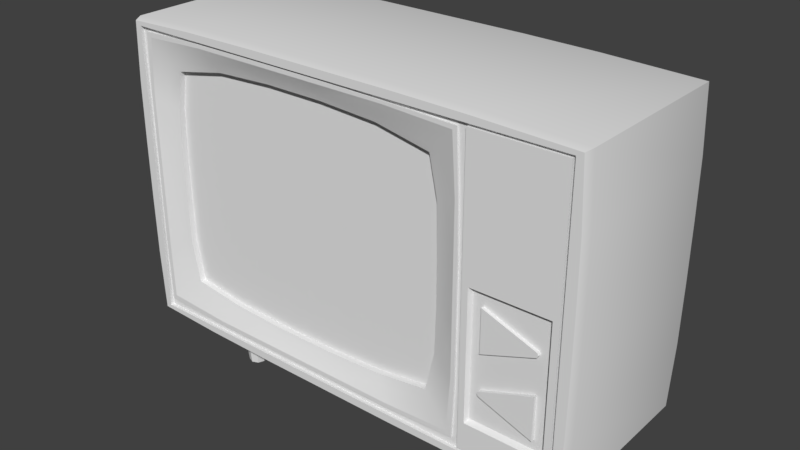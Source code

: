 # Source: tv-hologram.blend  (saved by Blender 2.79.0; exported with 4.5.12 LTS)
import bpy
from mathutils import Matrix  # noqa: F401  (used for matrix-valued properties, if any)

bpy.ops.wm.read_factory_settings(use_empty=True)
scene = bpy.context.scene
scene.name = 'Scene'

# ---- collections
col_collection_1 = bpy.data.collections.new('Collection 1'); scene.collection.children.link(col_collection_1)

# ---- materials (node trees are filled in below, after node groups)
mat_tv_material = bpy.data.materials.new('tv-material')
mat_tv_material.alpha_threshold = 0.0
mat_tv_material.use_transparent_shadow = False
mat_tv_material.roughness = 0.5

# ---- material node trees

# ---- world
world_world = bpy.data.worlds.new('World'); scene.world = world_world
world_world.color = (0.05088, 0.05088, 0.05088)
world_world.use_sun_shadow = False
world_world.sun_shadow_jitter_overblur = 0.0
world_world.cycles.sampling_method = 'MANUAL'

# ---- meshes
me_plane_004 = bpy.data.meshes.new('Plane.004')
me_plane_004.from_pydata([(2.313, -0.5968, 1.405), (3.103, -0.3128, 1.405), (2.313, 0.04347, 1.405), (3.103, -0.2406, 1.405), (2.313, -0.2767, 1.405), (3.121, -0.2767, 1.405), (2.313, -0.5968, 1.35), (3.103, -0.3128, 1.35), (2.313, 0.04347, 1.35), (3.103, -0.2406, 1.35), (2.313, -0.2767, 1.35), (3.121, -0.2767, 1.35), (0.5989, -1.693, 1.187), (1.4, -1.584, 1.187), (1.541, 1.132, 1.187), (1.419, 1.71, 1.187), (-3.022, -0.2623, 1.187), (-3.011, -0.9595, 1.187), (-1.195, -1.734, 1.187), (-0.2981, -1.734, 1.187), (0.5989, 1.869, 1.187), (-0.2981, 1.916, 1.187), (-1.195, 1.916, 1.187), (-2.092, 1.869, 1.187), (-1.195, 1.132, 1.187), (-1.195, 0.4349, 1.187), (-0.2981, 1.132, 1.187), (0.5989, 1.132, 1.187), (0.5989, -0.9595, 1.187), (0.5989, -0.2623, 1.187), (0.5989, 0.4349, 1.187), (-2.092, 0.4349, 1.187), (-2.912, 1.703, 1.187), (-3.001, 1.132, 1.187), (-3.027, 0.4349, 1.187), (-2.893, -1.584, 1.187), (-2.092, -1.693, 1.187), (1.542, -0.9595, 1.187), (1.563, -0.2623, 1.187), (1.558, 0.4349, 1.187), (-2.092, -0.9595, 1.187), (-2.092, -0.2623, 1.187), (-1.195, -0.9595, 1.187), (-1.195, -0.2623, 1.187), (-0.2981, -0.9595, 1.187), (-0.2981, -0.2623, 1.187), (-0.2981, 0.4349, 1.187), (-2.092, 1.132, 1.187), (1.659, -2.769, 0.8327), (1.659, -2.435, 0.7949), (1.75, -2.769, 0.8705), (1.776, -2.435, 0.8437), (1.787, -2.769, 0.9615), (1.825, -2.435, 0.9615), (1.75, -2.769, 1.053), (1.776, -2.435, 1.079), (1.659, -2.769, 1.09), (1.659, -2.435, 1.128), (1.567, -2.769, 1.053), (1.541, -2.435, 1.079), (1.53, -2.769, 0.9615), (1.492, -2.435, 0.9615), (1.567, -2.769, 0.8705), (1.541, -2.435, 0.8437), (1.659, -2.769, -0.9993), (1.659, -2.435, -1.037), (1.75, -2.769, -0.9615), (1.776, -2.435, -0.9883), (1.787, -2.769, -0.8705), (1.825, -2.435, -0.8705), (1.75, -2.769, -0.7794), (1.776, -2.435, -0.7526), (1.659, -2.769, -0.7416), (1.659, -2.435, -0.7038), (1.567, -2.769, -0.7794), (1.541, -2.435, -0.7526), (1.53, -2.769, -0.8705), (1.492, -2.435, -0.8705), (1.567, -2.769, -0.9615), (1.541, -2.435, -0.9883), (-2.083, -2.769, -0.9993), (-2.083, -2.435, -1.037), (-1.991, -2.769, -0.9615), (-1.965, -2.435, -0.9883), (-1.954, -2.769, -0.8705), (-1.916, -2.435, -0.8705), (-1.991, -2.769, -0.7794), (-1.965, -2.435, -0.7526), (-2.083, -2.769, -0.7416), (-2.083, -2.435, -0.7038), (-2.174, -2.769, -0.7794), (-2.2, -2.435, -0.7526), (-2.211, -2.769, -0.8705), (-2.249, -2.435, -0.8705), (-2.174, -2.769, -0.9615), (-2.2, -2.435, -0.9883), (-2.083, -2.769, 0.8327), (-2.083, -2.435, 0.7949), (-1.991, -2.769, 0.8705), (-1.965, -2.435, 0.8437), (-1.954, -2.769, 0.9615), (-1.916, -2.435, 0.9615), (-1.991, -2.769, 1.053), (-1.965, -2.435, 1.079), (-2.083, -2.769, 1.09), (-2.083, -2.435, 1.128), (-2.174, -2.769, 1.053), (-2.2, -2.435, 1.079), (-2.211, -2.769, 0.9615), (-2.249, -2.435, 0.9615), (-2.174, -2.769, 0.8705), (-2.2, -2.435, 0.8437), (1.4, -1.584, 1.274), (1.419, 1.71, 1.274), (-3.022, -0.2623, 1.274), (-3.011, -0.9595, 1.274), (-1.195, -1.734, 1.274), (-0.2981, -1.734, 1.274), (0.5989, -1.693, 1.274), (1.541, 1.132, 1.274), (0.5989, 1.869, 1.274), (-0.2981, 1.916, 1.274), (-1.195, 1.916, 1.274), (-2.092, 1.869, 1.274), (-2.893, -1.584, 1.274), (-2.912, 1.703, 1.274), (-3.001, 1.132, 1.274), (-3.027, 0.4349, 1.274), (-2.092, -1.693, 1.274), (1.542, -0.9595, 1.274), (1.563, -0.2623, 1.274), (1.558, 0.4349, 1.274), (-3.026, -1.687, 1.317), (1.532, -1.687, 1.317), (-3.046, 1.804, 1.317), (1.553, 1.811, 1.317), (-3.141, 1.197, 1.317), (-3.168, 0.4567, 1.317), (-3.163, -0.2837, 1.317), (-3.152, -1.024, 1.317), (-2.176, -1.803, 1.317), (-1.223, -1.846, 1.317), (-0.2707, -1.846, 1.317), (0.6819, -1.803, 1.317), (1.683, -1.024, 1.317), (1.706, -0.2837, 1.317), (1.7, 0.4567, 1.317), (1.682, 1.197, 1.317), (0.6819, 1.979, 1.317), (-0.2707, 2.03, 1.317), (-1.223, 2.03, 1.317), (-2.176, 1.979, 1.317), (-3.406, -2.01, 1.375), (1.92, -2.014, 1.375), (-3.383, 2.204, 1.375), (1.897, 2.197, 1.375), (-3.414, 1.345, 1.375), (-3.418, 0.5061, 1.375), (-3.43, -0.3326, 1.375), (-3.432, -1.171, 1.375), (-2.366, -2.061, 1.375), (-1.287, -2.061, 1.375), (-0.2083, -2.061, 1.375), (0.8707, -2.061, 1.375), (1.951, -1.176, 1.375), (1.951, -0.3344, 1.375), (1.953, 0.5061, 1.375), (1.937, 1.345, 1.375), (0.8543, 2.226, 1.375), (-0.2083, 2.244, 1.375), (-1.287, 2.244, 1.375), (-2.366, 2.237, 1.375), (-3.474, -2.144, 1.375), (1.999, -2.144, 1.375), (-3.474, 2.275, 1.375), (1.999, 2.275, 1.375), (-3.474, 1.385, 1.375), (-3.474, 0.5195, 1.375), (-3.474, -0.3464, 1.375), (-3.474, -1.212, 1.375), (-2.419, -2.144, 1.375), (-1.305, -2.144, 1.375), (-0.1911, -2.144, 1.375), (0.923, -2.144, 1.375), (1.999, -1.176, 1.375), (1.999, -0.3344, 1.375), (1.999, 0.508, 1.375), (1.999, 1.351, 1.375), (0.923, 2.275, 1.375), (-0.1911, 2.275, 1.375), (-1.305, 2.275, 1.375), (-2.419, 2.275, 1.375), (-3.357, -1.132, 1.405), (-3.342, -1.935, 1.405), (0.8205, -1.994, 1.405), (1.837, -1.949, 1.405), (1.894, 1.306, 1.405), (1.837, 2.138, 1.405), (-2.316, 2.184, 1.405), (-3.3, 2.138, 1.405), (-3.357, 1.306, 1.405), (-3.357, 0.4931, 1.405), (-3.357, -0.3194, 1.405), (-2.316, -1.994, 1.405), (-1.27, -1.994, 1.405), (-0.2249, -1.994, 1.405), (1.894, -1.132, 1.405), (1.894, -0.3194, 1.405), (1.894, 0.4931, 1.405), (0.8205, 2.184, 1.405), (-0.2249, 2.184, 1.405), (-1.27, 2.184, 1.405), (-3.432, -1.171, 1.405), (-3.406, -2.01, 1.405), (0.8707, -2.061, 1.405), (1.92, -2.014, 1.405), (1.937, 1.345, 1.405), (1.897, 2.197, 1.405), (-2.366, 2.237, 1.405), (-3.383, 2.204, 1.405), (-3.414, 1.345, 1.405), (-3.418, 0.5061, 1.405), (-3.43, -0.3326, 1.405), (-2.366, -2.061, 1.405), (-1.287, -2.061, 1.405), (-0.2083, -2.061, 1.405), (1.951, -1.176, 1.405), (1.951, -0.3344, 1.405), (1.953, 0.5061, 1.405), (0.8543, 2.226, 1.405), (-0.2083, 2.244, 1.405), (-1.287, 2.244, 1.405), (3.418, -2.144, 1.375), (3.418, 2.275, 1.375), (3.418, -1.176, 1.375), (3.418, -0.3344, 1.375), (3.418, 0.508, 1.375), (3.418, 1.351, 1.375), (2.036, 1.351, 1.375), (2.036, 2.233, 1.375), (2.036, -2.103, 1.375), (2.036, -1.176, 1.375), (2.036, -0.3344, 1.375), (2.036, 0.508, 1.375), (3.38, 1.351, 1.375), (3.38, 2.233, 1.375), (3.38, -2.103, 1.375), (3.38, -1.176, 1.375), (3.38, -0.3344, 1.375), (3.38, 0.508, 1.375), (2.036, 1.351, 1.426), (2.036, 2.233, 1.426), (2.036, -2.103, 1.426), (2.036, -1.176, 1.426), (2.036, -0.3344, 1.426), (2.036, 0.508, 1.426), (3.38, 1.351, 1.426), (3.38, 2.233, 1.426), (3.38, -2.103, 1.426), (3.38, -1.176, 1.426), (3.38, -0.3344, 1.426), (3.38, 0.508, 1.426), (2.13, -1.678, 1.426), (2.13, -1.12, 1.426), (2.13, -0.3961, 1.426), (2.13, 0.2611, 1.426), (3.286, -1.678, 1.426), (3.286, -1.12, 1.426), (3.286, -0.3961, 1.426), (3.286, 0.2611, 1.426), (2.158, -1.632, 1.355), (2.158, -1.101, 1.355), (2.158, -0.4128, 1.355), (2.158, 0.212, 1.355), (3.258, -1.632, 1.355), (3.258, -1.101, 1.355), (3.258, -0.4128, 1.355), (3.258, 0.212, 1.355), (0.5989, -1.693, 1.187), (1.4, -1.584, 1.187), (1.541, 1.132, 1.187), (1.419, 1.71, 1.187), (-3.022, -0.2623, 1.187), (-3.011, -0.9595, 1.187), (-1.195, -1.734, 1.187), (-0.2981, -1.734, 1.187), (0.5989, 1.869, 1.187), (-0.2981, 1.916, 1.187), (-1.195, 1.916, 1.187), (-2.092, 1.869, 1.187), (-2.912, 1.703, 1.187), (-3.001, 1.132, 1.187), (-3.027, 0.4349, 1.187), (-2.893, -1.584, 1.187), (-2.092, -1.693, 1.187), (1.542, -0.9595, 1.187), (1.563, -0.2623, 1.187), (1.558, 0.4349, 1.187), (-3.474, -2.144, 1.43), (1.999, -2.144, 1.43), (-3.474, 2.275, 1.43), (1.999, 2.275, 1.43), (-3.474, 1.385, 1.43), (-3.474, 0.5195, 1.43), (-3.474, -0.3464, 1.43), (-3.474, -1.212, 1.43), (-2.419, -2.144, 1.43), (-1.305, -2.144, 1.43), (-0.1911, -2.144, 1.43), (0.923, -2.144, 1.43), (0.923, 2.275, 1.43), (-0.1911, 2.275, 1.43), (-1.305, 2.275, 1.43), (-2.419, 2.275, 1.43), (3.418, -2.144, 1.43), (3.418, 2.275, 1.43), (3.418, -1.176, 1.43), (3.418, -0.3344, 1.43), (3.418, 0.508, 1.43), (3.418, 1.351, 1.43), (-3.539, -2.187, 1.43), (2.039, -2.187, 1.43), (-3.539, 2.318, 1.43), (2.039, 2.318, 1.43), (-3.539, 1.411, 1.43), (-3.539, 0.5282, 1.43), (-3.539, -0.3546, 1.43), (-3.539, -1.237, 1.43), (-2.464, -2.187, 1.43), (-1.328, -2.187, 1.43), (-0.1928, -2.187, 1.43), (0.9429, -2.187, 1.43), (0.9429, 2.318, 1.43), (-0.1928, 2.318, 1.43), (-1.328, 2.318, 1.43), (-2.464, 2.318, 1.43), (3.486, -2.187, 1.43), (3.486, 2.318, 1.43), (3.486, -1.2, 1.43), (3.486, -0.3423, 1.43), (3.486, 0.5164, 1.43), (3.486, 1.376, 1.43), (-3.565, -2.205, 1.43), (2.08, -2.246, 1.43), (-3.565, 2.335, 1.43), (2.08, 2.376, 1.43), (-3.608, 1.436, 1.43), (-3.617, 0.5368, 1.43), (-3.617, -0.3627, 1.43), (-3.608, -1.262, 1.43), (-2.509, -2.246, 1.43), (-1.352, -2.26, 1.43), (-0.1944, -2.26, 1.43), (0.9628, -2.26, 1.43), (0.9628, 2.39, 1.43), (-0.1944, 2.39, 1.43), (-1.352, 2.39, 1.43), (-2.509, 2.376, 1.43), (3.514, -2.205, 1.43), (3.514, 2.335, 1.43), (3.558, -1.225, 1.43), (3.567, -0.3502, 1.43), (3.567, 0.5248, 1.43), (3.558, 1.401, 1.43), (-3.611, -2.235, 1.313), (2.109, -2.277, 1.313), (-3.611, 2.365, 1.313), (2.109, 2.407, 1.313), (-3.655, 1.454, 1.313), (-3.664, 0.543, 1.313), (-3.664, -0.3685, 1.313), (-3.655, -1.28, 1.313), (-2.541, -2.277, 1.313), (-1.368, -2.291, 1.313), (-0.1956, -2.291, 1.313), (0.9771, -2.291, 1.313), (0.9771, 2.421, 1.313), (-0.1956, 2.421, 1.313), (-1.368, 2.421, 1.313), (-2.541, 2.407, 1.313), (3.563, -2.235, 1.313), (3.563, 2.365, 1.313), (3.607, -1.242, 1.313), (3.616, -0.3558, 1.313), (3.616, 0.5309, 1.313), (3.607, 1.418, 1.313), (-3.53, -2.154, -1.302), (-3.611, -2.235, -1.218), (-3.587, -2.211, -1.277), (2.108, -2.193, -1.302), (2.109, -2.277, -1.218), (2.109, -2.252, -1.277), (-3.53, 2.284, -1.302), (-3.611, 2.365, -1.218), (-3.587, 2.341, -1.277), (2.109, 2.407, -1.218), (2.107, 2.323, -1.302), (2.109, 2.382, -1.277), (-3.571, 1.452, -1.302), (-3.655, 1.454, -1.218), (-3.63, 1.454, -1.277), (-3.58, 0.5422, -1.302), (-3.664, 0.543, -1.218), (-3.639, 0.5428, -1.277), (-3.58, -0.3685, -1.302), (-3.664, -0.3685, -1.218), (-3.639, -0.3685, -1.277), (-3.655, -1.28, -1.218), (-3.571, -1.278, -1.302), (-3.63, -1.279, -1.277), (-2.538, -2.193, -1.302), (-2.541, -2.277, -1.218), (-2.54, -2.252, -1.277), (-1.367, -2.207, -1.302), (-1.368, -2.291, -1.218), (-1.368, -2.266, -1.277), (-0.1956, -2.207, -1.302), (-0.1956, -2.291, -1.218), (-0.1956, -2.266, -1.277), (0.9771, -2.291, -1.218), (0.9771, -2.207, -1.302), (0.9771, -2.266, -1.277), (0.9761, 2.337, -1.302), (0.9771, 2.421, -1.218), (0.9768, 2.396, -1.277), (-0.1956, 2.337, -1.302), (-0.1956, 2.421, -1.218), (-0.1956, 2.396, -1.277), (-1.368, 2.337, -1.302), (-1.368, 2.421, -1.218), (-1.368, 2.396, -1.277), (-2.541, 2.407, -1.218), (-2.54, 2.323, -1.302), (-2.541, 2.382, -1.277), (3.563, -2.235, -1.218), (3.482, -2.153, -1.302), (3.539, -2.211, -1.277), (3.482, 2.283, -1.302), (3.563, 2.365, -1.218), (3.539, 2.341, -1.277), (3.523, -1.238, -1.302), (3.607, -1.242, -1.218), (3.582, -1.241, -1.277), (3.532, -0.355, -1.302), (3.616, -0.3558, -1.218), (3.591, -0.3556, -1.277), (3.532, 0.5309, -1.302), (3.616, 0.5309, -1.218), (3.591, 0.5309, -1.277), (3.607, 1.418, -1.218), (3.523, 1.416, -1.302), (3.582, 1.418, -1.277), (0.8643, -2.485, 1.192), (1.888, -2.485, 1.192), (-2.318, -2.485, 1.192), (-1.257, -2.485, 1.192), (-0.1964, -2.485, 1.192), (1.888, -2.485, -1.097), (0.8643, -2.485, -1.097), (-1.257, -2.485, -1.097), (-2.318, -2.485, -1.097), (-0.1964, -2.485, -1.097), (3.103, -1.489, 1.405), (2.313, -1.205, 1.405), (3.103, -0.8488, 1.405), (2.313, -1.133, 1.405), (3.103, -1.169, 1.405), (2.295, -1.169, 1.405), (3.103, -1.489, 1.35), (2.313, -1.205, 1.35), (3.103, -0.8488, 1.35), (2.313, -1.133, 1.35), (3.103, -1.169, 1.35), (2.295, -1.169, 1.35)], [], [(4, 5, 3, 2), (0, 1, 5, 4), (3, 5, 11, 9), (0, 4, 10, 6), (5, 1, 7, 11), (2, 3, 9, 8), (1, 0, 6, 7), (4, 2, 8, 10), (27, 14, 15, 20), (33, 47, 23, 32), (47, 24, 22, 23), (24, 26, 21, 22), (26, 27, 20, 21), (35, 36, 40, 17), (17, 40, 41, 16), (16, 41, 31, 34), (34, 31, 47, 33), (36, 18, 42, 40), (41, 43, 25, 31), (31, 25, 24, 47), (18, 19, 44, 42), (43, 45, 46, 25), (25, 46, 26, 24), (19, 12, 28, 44), (44, 28, 29, 45), (45, 29, 30, 46), (46, 30, 27, 26), (12, 13, 37, 28), (28, 37, 38, 29), (29, 38, 39, 30), (30, 39, 14, 27), (40, 42, 43, 41), (42, 44, 45, 43), (48, 49, 51, 50), (50, 51, 53, 52), (52, 53, 55, 54), (54, 55, 57, 56), (56, 57, 59, 58), (58, 59, 61, 60), (60, 61, 63, 62), (62, 63, 49, 48), (50, 52, 54, 56, 58, 60, 62, 48), (64, 65, 67, 66), (66, 67, 69, 68), (68, 69, 71, 70), (70, 71, 73, 72), (72, 73, 75, 74), (74, 75, 77, 76), (76, 77, 79, 78), (78, 79, 65, 64), (66, 68, 70, 72, 74, 76, 78, 64), (80, 81, 83, 82), (82, 83, 85, 84), (84, 85, 87, 86), (86, 87, 89, 88), (88, 89, 91, 90), (90, 91, 93, 92), (92, 93, 95, 94), (94, 95, 81, 80), (82, 84, 86, 88, 90, 92, 94, 80), (96, 97, 99, 98), (98, 99, 101, 100), (100, 101, 103, 102), (102, 103, 105, 104), (104, 105, 107, 106), (106, 107, 109, 108), (108, 109, 111, 110), (110, 111, 97, 96), (98, 100, 102, 104, 106, 108, 110, 96), (117, 118, 278, 285), (112, 129, 295, 279), (116, 117, 285, 284), (128, 116, 284, 294), (130, 131, 297, 296), (114, 115, 283, 282), (127, 114, 282, 292), (129, 130, 296, 295), (119, 113, 281, 280), (123, 125, 290, 289), (124, 128, 294, 293), (122, 123, 289, 288), (118, 112, 279, 278), (115, 124, 293, 283), (126, 127, 292, 291), (121, 122, 288, 287), (125, 126, 291, 290), (120, 121, 287, 286), (113, 120, 286, 281), (131, 119, 280, 297), (117, 142, 143, 118), (125, 134, 136, 126), (122, 150, 151, 123), (112, 133, 144, 129), (126, 136, 137, 127), (129, 144, 145, 130), (127, 137, 138, 114), (130, 145, 146, 131), (114, 138, 139, 115), (115, 139, 132, 124), (131, 146, 147, 119), (124, 132, 140, 128), (118, 143, 133, 112), (113, 135, 148, 120), (128, 140, 141, 116), (119, 147, 135, 113), (120, 148, 149, 121), (116, 141, 142, 117), (123, 151, 134, 125), (121, 149, 150, 122), (139, 138, 202, 192), (140, 132, 193, 203), (142, 141, 204, 205), (133, 143, 194, 195), (145, 144, 206, 207), (150, 149, 210, 211), (147, 146, 208, 196), (134, 151, 198, 199), (148, 135, 197, 209), (137, 136, 200, 201), (159, 152, 213, 212), (164, 165, 227, 226), (153, 164, 226, 215), (162, 163, 214, 225), (135, 147, 196, 197), (161, 162, 225, 224), (146, 145, 207, 208), (160, 161, 224, 223), (144, 133, 195, 206), (152, 160, 223, 213), (143, 142, 205, 194), (158, 159, 212, 222), (168, 155, 175, 188), (161, 160, 180, 181), (155, 167, 187, 175), (169, 168, 188, 189), (162, 161, 181, 182), (154, 171, 191, 174), (170, 169, 189, 190), (163, 162, 182, 183), (156, 154, 174, 176), (171, 170, 190, 191), (164, 153, 173, 184), (157, 156, 176, 177), (165, 164, 184, 185), (158, 157, 177, 178), (166, 165, 185, 186), (159, 158, 178, 179), (152, 159, 179, 172), (167, 166, 186, 187), (160, 152, 172, 180), (153, 163, 183, 173), (211, 210, 230, 231), (194, 205, 225, 214), (200, 199, 219, 220), (198, 211, 231, 218), (206, 195, 215, 226), (201, 200, 220, 221), (207, 206, 226, 227), (202, 201, 221, 222), (208, 207, 227, 228), (192, 202, 222, 212), (193, 192, 212, 213), (196, 208, 228, 216), (203, 193, 213, 223), (195, 194, 214, 215), (209, 197, 217, 229), (204, 203, 223, 224), (197, 196, 216, 217), (210, 209, 229, 230), (205, 204, 224, 225), (199, 198, 218, 219), (165, 166, 228, 227), (163, 153, 215, 214), (149, 148, 209, 210), (166, 167, 216, 228), (167, 155, 217, 216), (151, 150, 211, 198), (155, 168, 229, 217), (171, 154, 219, 218), (136, 134, 199, 200), (168, 169, 230, 229), (154, 156, 220, 219), (138, 137, 201, 202), (169, 170, 231, 230), (156, 157, 221, 220), (132, 139, 192, 193), (170, 171, 218, 231), (157, 158, 222, 221), (141, 140, 203, 204), (187, 186, 243, 238), (237, 233, 245, 244), (233, 175, 239, 245), (235, 236, 249, 248), (186, 185, 242, 243), (247, 248, 260, 259), (239, 238, 250, 251), (243, 242, 254, 255), (240, 246, 258, 252), (246, 247, 259, 258), (236, 237, 244, 249), (184, 173, 240, 241), (232, 234, 247, 246), (175, 187, 238, 239), (173, 232, 246, 240), (185, 184, 241, 242), (234, 235, 248, 247), (259, 260, 268, 267), (254, 253, 263, 264), (250, 255, 261, 256), (251, 250, 256, 257), (252, 258, 266, 262), (238, 243, 255, 250), (241, 240, 252, 253), (248, 249, 261, 260), (245, 239, 251, 257), (244, 245, 257, 256), (242, 241, 253, 254), (249, 244, 256, 261), (262, 266, 274, 270), (263, 262, 270, 271), (265, 264, 272, 273), (255, 254, 264, 265), (253, 252, 262, 263), (261, 255, 265, 269), (260, 261, 269, 268), (258, 259, 267, 266), (273, 272, 276, 277), (271, 270, 274, 275), (272, 271, 275, 276), (268, 269, 277, 276), (266, 267, 275, 274), (264, 263, 271, 272), (269, 265, 273, 277), (267, 268, 276, 275), (179, 178, 304, 305), (172, 179, 305, 298), (180, 172, 298, 306), (233, 237, 319, 315), (173, 183, 309, 299), (188, 175, 301, 310), (232, 173, 299, 314), (181, 180, 306, 307), (234, 232, 314, 316), (189, 188, 310, 311), (182, 181, 307, 308), (235, 234, 316, 317), (174, 191, 313, 300), (190, 189, 311, 312), (175, 233, 315, 301), (183, 182, 308, 309), (236, 235, 317, 318), (176, 174, 300, 302), (191, 190, 312, 313), (237, 236, 318, 319), (177, 176, 302, 303), (178, 177, 303, 304), (302, 300, 322, 324), (318, 317, 339, 340), (310, 301, 323, 332), (303, 302, 324, 325), (319, 318, 340, 341), (311, 310, 332, 333), (304, 303, 325, 326), (314, 299, 321, 336), (312, 311, 333, 334), (305, 304, 326, 327), (301, 315, 337, 323), (313, 312, 334, 335), (306, 298, 320, 328), (298, 305, 327, 320), (315, 319, 341, 337), (307, 306, 328, 329), (299, 309, 331, 321), (316, 314, 336, 338), (308, 307, 329, 330), (300, 313, 335, 322), (317, 316, 338, 339), (309, 308, 330, 331), (321, 331, 353, 343), (338, 336, 358, 360), (330, 329, 351, 352), (322, 335, 357, 344), (339, 338, 360, 361), (331, 330, 352, 353), (324, 322, 344, 346), (340, 339, 361, 362), (332, 323, 345, 354), (325, 324, 346, 347), (341, 340, 362, 363), (333, 332, 354, 355), (326, 325, 347, 348), (336, 321, 343, 358), (334, 333, 355, 356), (327, 326, 348, 349), (323, 337, 359, 345), (335, 334, 356, 357), (328, 320, 342, 350), (320, 327, 349, 342), (337, 341, 363, 359), (329, 328, 350, 351), (345, 359, 381, 367), (357, 356, 378, 379), (350, 342, 364, 372), (342, 349, 371, 364), (359, 363, 385, 381), (351, 350, 372, 373), (343, 353, 375, 365), (360, 358, 380, 382), (352, 351, 373, 374), (344, 357, 379, 366), (361, 360, 382, 383), (353, 352, 374, 375), (346, 344, 366, 368), (362, 361, 383, 384), (354, 345, 367, 376), (347, 346, 368, 369), (363, 362, 384, 385), (355, 354, 376, 377), (348, 347, 369, 370), (358, 343, 365, 380), (356, 355, 377, 378), (349, 348, 370, 371), (382, 380, 434, 441), (364, 371, 407, 387), (380, 365, 390, 434), (383, 382, 441, 444), (411, 414, 459, 460), (368, 366, 393, 399), (381, 385, 449, 438), (375, 374, 456, 452), (376, 367, 395, 423), (384, 383, 444, 447), (377, 376, 423, 426), (366, 379, 431, 393), (385, 384, 447, 449), (367, 381, 438, 395), (370, 369, 402, 405), (378, 377, 426, 429), (371, 370, 405, 407), (419, 390, 457, 458), (379, 378, 429, 431), (374, 373, 455, 456), (369, 368, 399, 402), (372, 364, 387, 411), (408, 386, 388, 409), (409, 388, 387, 407), (420, 389, 391, 421), (421, 391, 390, 419), (432, 392, 394, 433), (433, 394, 393, 431), (392, 398, 400, 394), (394, 400, 399, 393), (398, 401, 403, 400), (400, 403, 402, 399), (401, 404, 406, 403), (403, 406, 405, 402), (404, 408, 409, 406), (406, 409, 407, 405), (386, 410, 412, 388), (388, 412, 411, 387), (410, 413, 415, 412), (412, 415, 414, 411), (413, 416, 418, 415), (415, 418, 417, 414), (416, 420, 421, 418), (418, 421, 419, 417), (396, 422, 424, 397), (397, 424, 423, 395), (422, 425, 427, 424), (424, 427, 426, 423), (425, 428, 430, 427), (427, 430, 429, 426), (428, 432, 433, 430), (430, 433, 431, 429), (450, 437, 439, 451), (451, 439, 438, 449), (435, 440, 442, 436), (436, 442, 441, 434), (440, 443, 445, 442), (442, 445, 444, 441), (443, 446, 448, 445), (445, 448, 447, 444), (446, 450, 451, 448), (448, 451, 449, 447), (389, 435, 436, 391), (391, 436, 434, 390), (437, 396, 397, 439), (439, 397, 395, 438), (408, 404, 401, 398, 392, 432, 428, 425, 422, 396, 437, 450, 446, 443, 440, 435, 389, 420, 416, 413, 410, 386), (456, 455, 459, 461), (452, 456, 461, 458), (453, 452, 458, 457), (455, 454, 460, 459), (372, 411, 460, 454), (365, 375, 452, 453), (373, 372, 454, 455), (417, 419, 458, 461), (390, 365, 453, 457), (414, 417, 461, 459), (466, 464, 465, 467), (462, 466, 467, 463), (465, 471, 473, 467), (462, 468, 472, 466), (467, 473, 469, 463), (464, 470, 471, 465), (463, 469, 468, 462), (466, 472, 470, 464)])
me_plane_004.polygons.foreach_set('use_smooth', [True] * 407)
_k = set([(12, 13), (12, 19), (13, 37), (14, 15), (14, 39), (15, 20), (16, 17), (16, 34), (17, 35), (18, 19), (18, 36), (20, 21), (21, 22), (22, 23), (23, 32), (32, 33), (33, 34), (35, 36), (37, 38), (38, 39), (48, 50), (48, 62), (50, 52), (52, 54), (54, 56), (56, 58), (58, 60), (60, 62), (64, 66), (64, 78), (66, 68), (68, 70), (70, 72), (72, 74), (74, 76), (76, 78), (80, 82), (80, 94), (82, 84), (84, 86), (86, 88), (88, 90), (90, 92), (92, 94), (96, 98), (96, 110), (98, 100), (100, 102), (102, 104), (104, 106), (106, 108), (108, 110), (112, 118), (112, 129), (113, 119), (113, 120), (114, 115), (114, 127), (115, 124), (116, 117), (116, 128), (117, 118), (119, 131), (120, 121), (121, 122), (122, 123), (123, 125), (124, 128), (125, 126), (126, 127), (129, 130), (130, 131), (152, 159), (152, 160), (153, 163), (153, 164), (154, 156), (154, 171), (155, 167), (155, 168), (156, 157), (157, 158), (158, 159), (160, 161), (161, 162), (162, 163), (164, 165), (165, 166), (166, 167), (168, 169), (169, 170), (170, 171), (172, 179), (172, 180), (173, 183), (173, 232), (174, 176), (174, 191), (175, 188), (175, 233), (176, 177), (177, 178), (178, 179), (180, 181), (181, 182), (182, 183), (188, 189), (189, 190), (190, 191), (192, 193), (192, 202), (193, 203), (194, 195), (194, 205), (195, 206), (196, 197), (196, 208), (197, 209), (198, 199), (198, 211), (199, 200), (200, 201), (201, 202), (203, 204), (204, 205), (206, 207), (207, 208), (209, 210), (210, 211), (212, 213), (212, 222), (213, 223), (214, 215), (214, 225), (215, 226), (216, 217), (216, 228), (217, 229), (218, 219), (218, 231), (219, 220), (220, 221), (221, 222), (223, 224), (224, 225), (226, 227), (227, 228), (229, 230), (230, 231), (232, 234), (233, 237), (234, 235), (235, 236), (236, 237), (238, 239), (238, 243), (239, 245), (239, 251), (240, 241), (240, 246), (240, 252), (241, 242), (242, 243), (244, 245), (244, 249), (245, 257), (246, 247), (246, 258), (247, 248), (248, 249), (250, 251), (250, 255), (251, 257), (252, 253), (252, 258), (253, 254), (254, 255), (256, 257), (256, 261), (258, 259), (259, 260), (260, 261), (262, 263), (262, 266), (262, 270), (263, 264), (264, 265), (265, 269), (265, 273), (266, 267), (266, 274), (267, 268), (268, 269), (269, 277), (270, 271), (270, 274), (271, 272), (272, 273), (273, 277), (274, 275), (275, 276), (276, 277), (278, 279), (278, 285), (279, 295), (280, 281), (280, 297), (281, 286), (282, 283), (282, 292), (283, 293), (284, 285), (284, 294), (286, 287), (287, 288), (288, 289), (289, 290), (290, 291), (291, 292), (293, 294), (295, 296), (296, 297), (298, 305), (298, 306), (299, 309), (299, 314), (300, 302), (300, 313), (301, 310), (301, 315), (302, 303), (303, 304), (304, 305), (306, 307), (307, 308), (308, 309), (310, 311), (311, 312), (312, 313), (314, 316), (315, 319), (316, 317), (317, 318), (318, 319), (342, 349), (342, 350), (342, 364), (343, 353), (343, 358), (344, 346), (344, 357), (344, 366), (345, 354), (345, 359), (346, 347), (347, 348), (348, 349), (350, 351), (351, 352), (352, 353), (354, 355), (355, 356), (356, 357), (358, 360), (358, 380), (359, 363), (359, 381), (360, 361), (361, 362), (362, 363), (364, 387), (365, 375), (365, 390), (365, 453), (366, 393), (372, 373), (372, 411), (372, 454), (373, 374), (374, 375), (380, 434), (381, 438), (386, 388), (387, 388), (390, 419), (390, 457), (392, 394), (393, 394), (411, 414), (411, 460), (414, 417), (417, 419), (434, 436), (435, 436), (437, 439), (438, 439), (452, 453), (452, 456), (453, 457), (454, 455), (454, 460), (455, 456), (457, 458), (458, 461), (459, 460), (459, 461)])
me_plane_004.attributes.new('sharp_edge', 'BOOLEAN', 'EDGE').data.foreach_set('value', [ (min(e.vertices), max(e.vertices)) in _k for e in me_plane_004.edges])
_uv = me_plane_004.uv_layers.new(name='UVMap')
_uv.uv.foreach_set('vector', [0.343, 0.6041, 0.3797, 0.5972, 0.3795, 0.599, 0.35, 0.6167, 0.3465, 0.5882, 0.3788, 0.5957, 0.3797, 0.5972, 0.343, 0.6041, 0.3795, 0.599, 0.3797, 0.5972, 0.3832, 0.5962, 0.3832, 0.5998, 0.3465, 0.5882, 0.343, 0.6041, 0.3392, 0.6049, 0.3441, 0.5852, 0.3797, 0.5972, 0.3788, 0.5957, 0.3815, 0.5931, 0.3832, 0.5962, 0.35, 0.6167, 0.3795, 0.599, 0.3832, 0.5998, 0.3492, 0.6204, 0.3788, 0.5957, 0.3465, 0.5882, 0.3441, 0.5852, 0.3815, 0.5931, 0.343, 0.6041, 0.35, 0.6167, 0.3492, 0.6204, 0.3392, 0.6049, 0.1946, 0.8982, 0.2388, 0.8982, 0.233, 0.9253, 0.1946, 0.9327, 0.02605, 0.8982, 0.06861, 0.8982, 0.06861, 0.9327, 0.0302, 0.925, 0.06861, 0.8982, 0.1106, 0.8982, 0.1106, 0.9349, 0.06861, 0.9327, 0.1106, 0.8982, 0.1526, 0.8982, 0.1526, 0.9349, 0.1106, 0.9349, 0.1526, 0.8982, 0.1946, 0.8982, 0.1946, 0.9327, 0.1526, 0.9349, 0.0311, 0.771, 0.06861, 0.7659, 0.06861, 0.8002, 0.02557, 0.8002, 0.02557, 0.8002, 0.06861, 0.8002, 0.06861, 0.8329, 0.02506, 0.8329, 0.02506, 0.8329, 0.06861, 0.8329, 0.06861, 0.8656, 0.02484, 0.8656, 0.02484, 0.8656, 0.06861, 0.8656, 0.06861, 0.8982, 0.02605, 0.8982, 0.06861, 0.7659, 0.1106, 0.764, 0.1106, 0.8002, 0.06861, 0.8002, 0.06861, 0.8329, 0.1106, 0.8329, 0.1106, 0.8656, 0.06861, 0.8656, 0.06861, 0.8656, 0.1106, 0.8656, 0.1106, 0.8982, 0.06861, 0.8982, 0.1106, 0.764, 0.1526, 0.764, 0.1526, 0.8002, 0.1106, 0.8002, 0.1106, 0.8329, 0.1526, 0.8329, 0.1526, 0.8656, 0.1106, 0.8656, 0.1106, 0.8656, 0.1526, 0.8656, 0.1526, 0.8982, 0.1106, 0.8982, 0.1526, 0.764, 0.1946, 0.7659, 0.1946, 0.8002, 0.1526, 0.8002, 0.1526, 0.8002, 0.1946, 0.8002, 0.1946, 0.8329, 0.1526, 0.8329, 0.1526, 0.8329, 0.1946, 0.8329, 0.1946, 0.8656, 0.1526, 0.8656, 0.1526, 0.8656, 0.1946, 0.8656, 0.1946, 0.8982, 0.1526, 0.8982, 0.1946, 0.7659, 0.2321, 0.771, 0.2388, 0.8002, 0.1946, 0.8002, 0.1946, 0.8002, 0.2388, 0.8002, 0.2398, 0.8329, 0.1946, 0.8329, 0.1946, 0.8329, 0.2398, 0.8329, 0.2395, 0.8656, 0.1946, 0.8656, 0.1946, 0.8656, 0.2395, 0.8656, 0.2388, 0.8982, 0.1946, 0.8982, 0.06861, 0.8002, 0.1106, 0.8002, 0.1106, 0.8329, 0.06861, 0.8329, 0.1106, 0.8002, 0.1526, 0.8002, 0.1526, 0.8329, 0.1106, 0.8329, 0.3348, 0.6439, 0.3289, 0.6292, 0.3416, 0.6293, 0.3354, 0.6437, 0.3354, 0.6437, 0.3416, 0.6293, 0.3505, 0.6382, 0.3358, 0.644, 0.3358, 0.644, 0.3505, 0.6382, 0.3504, 0.6507, 0.3359, 0.6446, 0.3359, 0.6446, 0.3504, 0.6507, 0.3416, 0.6597, 0.3356, 0.6451, 0.3356, 0.6451, 0.3416, 0.6597, 0.3289, 0.6597, 0.3351, 0.6452, 0.3351, 0.6452, 0.3289, 0.6597, 0.32, 0.6508, 0.3346, 0.6449, 0.3346, 0.6449, 0.32, 0.6508, 0.32, 0.6382, 0.3345, 0.6443, 0.3345, 0.6443, 0.32, 0.6382, 0.3289, 0.6292, 0.3348, 0.6439, 0.3354, 0.6437, 0.3358, 0.644, 0.3359, 0.6446, 0.3356, 0.6451, 0.3351, 0.6452, 0.3346, 0.6449, 0.3345, 0.6443, 0.3348, 0.6439, 0.2986, 0.6439, 0.3125, 0.6381, 0.3125, 0.6499, 0.2987, 0.6445, 0.2987, 0.6445, 0.3125, 0.6499, 0.3051, 0.6603, 0.2983, 0.6449, 0.2983, 0.6449, 0.3051, 0.6603, 0.2916, 0.6603, 0.2978, 0.645, 0.2978, 0.645, 0.2916, 0.6603, 0.2825, 0.6509, 0.2974, 0.6446, 0.2974, 0.6446, 0.2825, 0.6509, 0.2826, 0.638, 0.2973, 0.6441, 0.2973, 0.6441, 0.2826, 0.638, 0.2917, 0.6292, 0.2976, 0.6437, 0.2976, 0.6437, 0.2917, 0.6292, 0.304, 0.6295, 0.2981, 0.6436, 0.2981, 0.6436, 0.304, 0.6295, 0.3125, 0.6381, 0.2986, 0.6439, 0.2987, 0.6445, 0.2983, 0.6449, 0.2978, 0.645, 0.2974, 0.6446, 0.2973, 0.6441, 0.2976, 0.6437, 0.2981, 0.6436, 0.2986, 0.6439, 0.373, 0.6439, 0.3671, 0.6292, 0.3797, 0.6292, 0.3735, 0.6437, 0.3735, 0.6437, 0.3797, 0.6292, 0.3886, 0.6382, 0.374, 0.644, 0.374, 0.644, 0.3886, 0.6382, 0.3886, 0.6507, 0.3741, 0.6446, 0.3741, 0.6446, 0.3886, 0.6507, 0.3797, 0.6597, 0.3738, 0.6451, 0.3738, 0.6451, 0.3797, 0.6597, 0.3671, 0.6597, 0.3732, 0.6452, 0.3732, 0.6452, 0.3671, 0.6597, 0.3582, 0.6508, 0.3728, 0.6449, 0.3728, 0.6449, 0.3582, 0.6508, 0.3582, 0.6382, 0.3727, 0.6443, 0.3727, 0.6443, 0.3582, 0.6382, 0.3671, 0.6292, 0.373, 0.6439, 0.3735, 0.6437, 0.374, 0.644, 0.3741, 0.6446, 0.3738, 0.6451, 0.3732, 0.6452, 0.3728, 0.6449, 0.3727, 0.6443, 0.373, 0.6439, 0.3736, 0.6819, 0.3797, 0.6674, 0.3886, 0.6763, 0.374, 0.6822, 0.374, 0.6822, 0.3886, 0.6763, 0.3886, 0.689, 0.3742, 0.6828, 0.3742, 0.6828, 0.3886, 0.689, 0.3797, 0.6978, 0.3738, 0.6832, 0.3738, 0.6832, 0.3797, 0.6978, 0.3671, 0.6979, 0.3732, 0.6834, 0.3732, 0.6834, 0.3671, 0.6979, 0.3582, 0.689, 0.3728, 0.6831, 0.3728, 0.6831, 0.3582, 0.689, 0.3582, 0.6763, 0.3726, 0.6825, 0.3726, 0.6825, 0.3582, 0.6763, 0.3671, 0.6675, 0.373, 0.6821, 0.373, 0.6821, 0.3671, 0.6675, 0.3797, 0.6674, 0.3736, 0.6819, 0.374, 0.6822, 0.3742, 0.6828, 0.3738, 0.6832, 0.3732, 0.6834, 0.3728, 0.6831, 0.3726, 0.6825, 0.373, 0.6821, 0.3736, 0.6819, 0.1585, 0.538, 0.1995, 0.5397, 0.1991, 0.5436, 0.1584, 0.5421, 0.2337, 0.5451, 0.2472, 0.5729, 0.2427, 0.5744, 0.2311, 0.5485, 0.1159, 0.5381, 0.1585, 0.538, 0.1584, 0.5421, 0.116, 0.5424, 0.06996, 0.5401, 0.1159, 0.5381, 0.116, 0.5424, 0.07104, 0.5449, 0.2518, 0.6091, 0.2518, 0.6438, 0.2476, 0.6436, 0.2473, 0.6094, 0.02608, 0.6067, 0.02683, 0.5782, 0.03026, 0.5785, 0.02979, 0.6068, 0.02571, 0.6376, 0.02608, 0.6067, 0.02979, 0.6068, 0.02973, 0.6375, 0.2472, 0.5729, 0.2518, 0.6091, 0.2473, 0.6094, 0.2427, 0.5744, 0.2484, 0.6767, 0.2374, 0.7015, 0.2344, 0.6986, 0.2445, 0.6757, 0.06889, 0.7139, 0.03317, 0.696, 0.03634, 0.6933, 0.07015, 0.7099, 0.03186, 0.5541, 0.06996, 0.5401, 0.07104, 0.5449, 0.0349, 0.557, 0.1128, 0.7208, 0.06889, 0.7139, 0.07015, 0.7099, 0.1132, 0.7165, 0.1995, 0.5397, 0.2337, 0.5451, 0.2311, 0.5485, 0.1991, 0.5436, 0.02683, 0.5782, 0.03186, 0.5541, 0.0349, 0.557, 0.03026, 0.5785, 0.02701, 0.671, 0.02571, 0.6376, 0.02973, 0.6375, 0.03134, 0.6704, 0.158, 0.7218, 0.1128, 0.7208, 0.1132, 0.7165, 0.1578, 0.7174, 0.03317, 0.696, 0.02701, 0.671, 0.03134, 0.6704, 0.03634, 0.6933, 0.2032, 0.717, 0.158, 0.7218, 0.1578, 0.7174, 0.2019, 0.7126, 0.2374, 0.7015, 0.2032, 0.717, 0.2019, 0.7126, 0.2344, 0.6986, 0.2518, 0.6438, 0.2484, 0.6767, 0.2445, 0.6757, 0.2476, 0.6436, 0.5874, 0.0406, 0.5887, 0.03496, 0.6333, 0.03703, 0.6293, 0.04255, 0.4652, 0.2013, 0.4587, 0.2063, 0.4541, 0.1778, 0.4609, 0.1747, 0.5454, 0.2114, 0.5441, 0.217, 0.4995, 0.2147, 0.5034, 0.2091, 0.6667, 0.04775, 0.6731, 0.04264, 0.6803, 0.07374, 0.6734, 0.07682, 0.4609, 0.1747, 0.4541, 0.1778, 0.4527, 0.1431, 0.4597, 0.142, 0.6734, 0.07682, 0.6803, 0.07374, 0.6815, 0.1084, 0.6745, 0.1094, 0.4597, 0.142, 0.4527, 0.1431, 0.453, 0.1084, 0.4599, 0.1094, 0.6745, 0.1094, 0.6815, 0.1084, 0.6812, 0.1431, 0.6742, 0.1421, 0.4599, 0.1094, 0.453, 0.1084, 0.4536, 0.07363, 0.4605, 0.07672, 0.4605, 0.07672, 0.4536, 0.07363, 0.4597, 0.04253, 0.4661, 0.04764, 0.6742, 0.1421, 0.6812, 0.1431, 0.6803, 0.1779, 0.6733, 0.1747, 0.4661, 0.04764, 0.4597, 0.04253, 0.4995, 0.03694, 0.5035, 0.04246, 0.6293, 0.04255, 0.6333, 0.03703, 0.6731, 0.04264, 0.6667, 0.04775, 0.6676, 0.2017, 0.674, 0.2067, 0.6332, 0.2147, 0.6293, 0.2091, 0.5035, 0.04246, 0.4995, 0.03694, 0.5441, 0.03493, 0.5455, 0.04057, 0.6733, 0.1747, 0.6803, 0.1779, 0.674, 0.2067, 0.6676, 0.2017, 0.6293, 0.2091, 0.6332, 0.2147, 0.5886, 0.217, 0.5873, 0.2113, 0.5455, 0.04057, 0.5441, 0.03493, 0.5887, 0.03496, 0.5874, 0.0406, 0.5034, 0.2091, 0.4995, 0.2147, 0.4587, 0.2063, 0.4652, 0.2013, 0.5873, 0.2113, 0.5886, 0.217, 0.5441, 0.217, 0.5454, 0.2114, 0.4536, 0.07363, 0.453, 0.1084, 0.443, 0.1066, 0.4432, 0.06845, 0.4995, 0.03694, 0.4597, 0.04253, 0.4444, 0.03036, 0.4929, 0.02716, 0.5887, 0.03496, 0.5441, 0.03493, 0.5419, 0.02688, 0.5909, 0.02691, 0.6731, 0.04264, 0.6333, 0.03703, 0.6399, 0.02726, 0.6879, 0.02984, 0.6815, 0.1084, 0.6803, 0.07374, 0.691, 0.06855, 0.6912, 0.1067, 0.5441, 0.217, 0.5886, 0.217, 0.5908, 0.2253, 0.5418, 0.2253, 0.6803, 0.1779, 0.6812, 0.1431, 0.6912, 0.1449, 0.691, 0.1831, 0.4587, 0.2063, 0.4995, 0.2147, 0.4928, 0.225, 0.4462, 0.2225, 0.6332, 0.2147, 0.674, 0.2067, 0.6879, 0.2225, 0.6398, 0.225, 0.4527, 0.1431, 0.4541, 0.1778, 0.4432, 0.183, 0.4429, 0.1448, 0.4287, 0.3545, 0.4351, 0.3205, 0.4362, 0.3213, 0.43, 0.3545, 0.6914, 0.3548, 0.6894, 0.4108, 0.6882, 0.4108, 0.6893, 0.3548, 0.6892, 0.3081, 0.6914, 0.3548, 0.6893, 0.3548, 0.6876, 0.3094, 0.578, 0.2894, 0.6328, 0.2897, 0.6325, 0.2913, 0.5781, 0.2909, 0.674, 0.2067, 0.6803, 0.1779, 0.691, 0.1831, 0.6879, 0.2225, 0.5246, 0.2942, 0.578, 0.2894, 0.5781, 0.2909, 0.5247, 0.2957, 0.6812, 0.1431, 0.6815, 0.1084, 0.6912, 0.1067, 0.6912, 0.1449, 0.4724, 0.3028, 0.5246, 0.2942, 0.5247, 0.2957, 0.4728, 0.3042, 0.6803, 0.07374, 0.6731, 0.04264, 0.6879, 0.02984, 0.691, 0.06855, 0.4351, 0.3205, 0.4724, 0.3028, 0.4728, 0.3042, 0.4362, 0.3213, 0.6333, 0.03703, 0.5887, 0.03496, 0.5909, 0.02691, 0.6399, 0.02726, 0.4311, 0.3926, 0.4287, 0.3545, 0.43, 0.3545, 0.4325, 0.3925, 0.2462, 0.4912, 0.2951, 0.4899, 0.2998, 0.4935, 0.2494, 0.4935, 0.146, 0.2904, 0.09546, 0.2904, 0.09298, 0.2865, 0.1452, 0.2865, 0.2951, 0.4899, 0.297, 0.45, 0.2998, 0.4503, 0.2998, 0.4935, 0.1965, 0.4921, 0.2462, 0.4912, 0.2494, 0.4935, 0.1973, 0.4935, 0.1965, 0.2904, 0.146, 0.2904, 0.1452, 0.2865, 0.1973, 0.2865, 0.0478, 0.4901, 0.09539, 0.4917, 0.09291, 0.4935, 0.04354, 0.4934, 0.1459, 0.492, 0.1965, 0.4921, 0.1973, 0.4935, 0.1451, 0.4935, 0.2471, 0.2904, 0.1965, 0.2904, 0.1973, 0.2865, 0.2495, 0.2866, 0.04637, 0.4499, 0.0478, 0.4901, 0.04354, 0.4934, 0.04356, 0.4518, 0.09539, 0.4917, 0.1459, 0.492, 0.1451, 0.4935, 0.09291, 0.4935, 0.2976, 0.3319, 0.2962, 0.2926, 0.2999, 0.2866, 0.2999, 0.3319, 0.04616, 0.4106, 0.04637, 0.4499, 0.04356, 0.4518, 0.04357, 0.4112, 0.2976, 0.3713, 0.2976, 0.3319, 0.2999, 0.3319, 0.2999, 0.3713, 0.04563, 0.3713, 0.04616, 0.4106, 0.04357, 0.4112, 0.04358, 0.3707, 0.2977, 0.4107, 0.2976, 0.3713, 0.2999, 0.3713, 0.2998, 0.4108, 0.04553, 0.332, 0.04563, 0.3713, 0.04358, 0.3707, 0.0436, 0.3301, 0.04677, 0.2928, 0.04553, 0.332, 0.0436, 0.3301, 0.04361, 0.2865, 0.297, 0.45, 0.2977, 0.4107, 0.2998, 0.4108, 0.2998, 0.4503, 0.09546, 0.2904, 0.04677, 0.2928, 0.04361, 0.2865, 0.09298, 0.2865, 0.2962, 0.2926, 0.2471, 0.2904, 0.2495, 0.2866, 0.2999, 0.2866, 0.5418, 0.2253, 0.5908, 0.2253, 0.5916, 0.2282, 0.541, 0.2282, 0.6399, 0.02726, 0.5909, 0.02691, 0.5916, 0.02376, 0.6423, 0.02413, 0.4432, 0.183, 0.4462, 0.2225, 0.4423, 0.2256, 0.4405, 0.1849, 0.4928, 0.225, 0.5418, 0.2253, 0.541, 0.2282, 0.4904, 0.2275, 0.691, 0.06855, 0.6879, 0.02984, 0.6918, 0.02675, 0.6937, 0.06645, 0.4429, 0.1448, 0.4432, 0.183, 0.4405, 0.1849, 0.4401, 0.1454, 0.6912, 0.1067, 0.691, 0.06855, 0.6937, 0.06645, 0.6939, 0.106, 0.443, 0.1066, 0.4429, 0.1448, 0.4401, 0.1454, 0.4395, 0.106, 0.6912, 0.1449, 0.6912, 0.1067, 0.6939, 0.106, 0.694, 0.1455, 0.4432, 0.06845, 0.443, 0.1066, 0.4395, 0.106, 0.4397, 0.06656, 0.4444, 0.03036, 0.4432, 0.06845, 0.4397, 0.06656, 0.4414, 0.02681, 0.691, 0.1831, 0.6912, 0.1449, 0.694, 0.1455, 0.693, 0.1849, 0.4929, 0.02716, 0.4444, 0.03036, 0.4414, 0.02681, 0.4905, 0.02402, 0.6879, 0.02984, 0.6399, 0.02726, 0.6423, 0.02413, 0.6918, 0.02675, 0.6398, 0.225, 0.6879, 0.2225, 0.6907, 0.2253, 0.6414, 0.227, 0.5419, 0.02688, 0.4929, 0.02716, 0.4905, 0.02402, 0.5411, 0.02373, 0.6879, 0.2225, 0.691, 0.1831, 0.693, 0.1849, 0.6907, 0.2253, 0.5908, 0.2253, 0.6398, 0.225, 0.6414, 0.227, 0.5916, 0.2282, 0.5909, 0.02691, 0.5419, 0.02688, 0.5411, 0.02373, 0.5916, 0.02376, 0.4462, 0.2225, 0.4928, 0.225, 0.4904, 0.2275, 0.4423, 0.2256, 0.6894, 0.4108, 0.688, 0.4405, 0.6872, 0.4404, 0.6882, 0.4108, 0.6328, 0.2897, 0.6892, 0.3081, 0.6876, 0.3094, 0.6325, 0.2913, 0.5886, 0.217, 0.6332, 0.2147, 0.6398, 0.225, 0.5908, 0.2253, 0.688, 0.4405, 0.6866, 0.4605, 0.6859, 0.4605, 0.6872, 0.4404, 0.6866, 0.4605, 0.6848, 0.4783, 0.6841, 0.4776, 0.6859, 0.4605, 0.4995, 0.2147, 0.5441, 0.217, 0.5418, 0.2253, 0.4928, 0.225, 0.6848, 0.4783, 0.6502, 0.4931, 0.6498, 0.4917, 0.6841, 0.4776, 0.5002, 0.5086, 0.4587, 0.5086, 0.4595, 0.5074, 0.5002, 0.5073, 0.4541, 0.1778, 0.4587, 0.2063, 0.4462, 0.2225, 0.4432, 0.183, 0.6502, 0.4931, 0.6006, 0.501, 0.6004, 0.4996, 0.6498, 0.4917, 0.4587, 0.5086, 0.4437, 0.475, 0.4452, 0.4746, 0.4595, 0.5074, 0.453, 0.1084, 0.4527, 0.1431, 0.4429, 0.1448, 0.443, 0.1066, 0.6006, 0.501, 0.5496, 0.5067, 0.5495, 0.5053, 0.6004, 0.4996, 0.4437, 0.475, 0.436, 0.433, 0.4375, 0.4328, 0.4452, 0.4746, 0.4597, 0.04253, 0.4536, 0.07363, 0.4432, 0.06845, 0.4444, 0.03036, 0.5496, 0.5067, 0.5002, 0.5086, 0.5002, 0.5073, 0.5495, 0.5053, 0.436, 0.433, 0.4311, 0.3926, 0.4325, 0.3925, 0.4375, 0.4328, 0.5441, 0.03493, 0.4995, 0.03694, 0.4929, 0.02716, 0.5419, 0.02688, 0.2998, 0.4503, 0.2998, 0.4108, 0.3016, 0.4108, 0.3016, 0.4503, 0.3663, 0.4503, 0.3663, 0.4935, 0.3645, 0.4916, 0.3645, 0.4503, 0.3663, 0.4935, 0.2998, 0.4935, 0.3016, 0.4915, 0.3645, 0.4916, 0.3663, 0.3713, 0.3663, 0.4108, 0.3646, 0.4108, 0.3646, 0.3713, 0.2998, 0.4108, 0.2999, 0.3713, 0.3016, 0.3713, 0.3016, 0.4108, 0.4515, 0.9419, 0.4872, 0.948, 0.4868, 0.9506, 0.4511, 0.9437, 0.633, 0.9003, 0.5922, 0.8874, 0.5926, 0.8848, 0.6351, 0.8985, 0.548, 0.8851, 0.5037, 0.8851, 0.5036, 0.8824, 0.548, 0.8824, 0.4267, 0.8922, 0.4232, 0.9358, 0.4214, 0.9372, 0.4246, 0.8906, 0.4232, 0.9358, 0.4515, 0.9419, 0.4511, 0.9437, 0.4214, 0.9372, 0.3663, 0.4108, 0.3663, 0.4503, 0.3645, 0.4503, 0.3646, 0.4108, 0.2999, 0.3319, 0.2999, 0.2866, 0.3016, 0.2885, 0.3016, 0.3319, 0.3663, 0.2866, 0.3663, 0.3319, 0.3646, 0.3319, 0.3646, 0.2885, 0.2998, 0.4935, 0.2998, 0.4503, 0.3016, 0.4503, 0.3016, 0.4915, 0.2999, 0.2866, 0.3663, 0.2866, 0.3646, 0.2885, 0.3016, 0.2885, 0.2999, 0.3713, 0.2999, 0.3319, 0.3016, 0.3319, 0.3016, 0.3713, 0.3663, 0.3319, 0.3663, 0.3713, 0.3646, 0.3713, 0.3646, 0.3319, 0.7838, 0.4359, 0.8232, 0.4359, 0.8204, 0.4403, 0.7864, 0.4403, 0.8232, 0.4989, 0.7838, 0.4989, 0.7864, 0.4945, 0.8204, 0.4945, 0.9022, 0.4989, 0.8627, 0.4989, 0.8627, 0.4359, 0.9022, 0.4359, 0.9435, 0.4989, 0.9022, 0.4989, 0.9022, 0.4359, 0.9435, 0.4359, 0.7404, 0.4989, 0.7404, 0.4359, 0.7603, 0.4403, 0.7603, 0.4945, 0.5922, 0.8874, 0.548, 0.8851, 0.548, 0.8824, 0.5926, 0.8848, 0.461, 0.8858, 0.4267, 0.8922, 0.4246, 0.8906, 0.4607, 0.8832, 0.4872, 0.948, 0.5455, 0.9568, 0.5452, 0.96, 0.4868, 0.9506, 0.6281, 0.9447, 0.633, 0.9003, 0.6351, 0.8985, 0.6302, 0.9463, 0.5929, 0.9561, 0.6281, 0.9447, 0.6302, 0.9463, 0.5934, 0.959, 0.5037, 0.8851, 0.461, 0.8858, 0.4607, 0.8832, 0.5036, 0.8824, 0.5455, 0.9568, 0.5929, 0.9561, 0.5934, 0.959, 0.5452, 0.96, 0.2761, 0.8074, 0.2778, 0.7569, 0.2817, 0.7596, 0.2798, 0.8047, 0.3031, 0.8132, 0.2761, 0.8074, 0.2798, 0.8047, 0.3045, 0.8093, 0.3705, 0.808, 0.3401, 0.8135, 0.339, 0.8097, 0.3665, 0.8052, 0.8627, 0.4989, 0.8232, 0.4989, 0.8204, 0.4945, 0.8511, 0.4945, 0.7838, 0.4989, 0.7404, 0.4989, 0.7603, 0.4945, 0.7864, 0.4945, 0.8627, 0.4359, 0.8627, 0.4989, 0.8511, 0.4945, 0.8511, 0.4403, 0.8232, 0.4359, 0.8627, 0.4359, 0.8511, 0.4403, 0.8204, 0.4403, 0.7404, 0.4359, 0.7838, 0.4359, 0.7864, 0.4403, 0.7603, 0.4403, 0.3748, 0.5752, 0.3455, 0.5752, 0.3455, 0.5237, 0.3748, 0.5237, 0.3133, 0.5752, 0.2885, 0.5752, 0.2885, 0.5237, 0.3133, 0.5237, 0.3455, 0.5752, 0.3133, 0.5752, 0.3133, 0.5237, 0.3455, 0.5237, 0.3408, 0.7516, 0.3724, 0.7578, 0.3685, 0.7605, 0.3396, 0.7555, 0.2778, 0.7569, 0.3038, 0.7516, 0.3052, 0.7554, 0.2817, 0.7596, 0.3401, 0.8135, 0.3031, 0.8132, 0.3045, 0.8093, 0.339, 0.8097, 0.3724, 0.7578, 0.3705, 0.808, 0.3665, 0.8052, 0.3685, 0.7605, 0.3038, 0.7516, 0.3408, 0.7516, 0.3396, 0.7555, 0.3052, 0.7554, 0.9712, 0.7767, 0.9717, 0.8173, 0.9691, 0.8173, 0.9687, 0.7767, 0.9702, 0.7331, 0.9712, 0.7767, 0.9687, 0.7767, 0.9676, 0.7332, 0.4907, 0.6903, 0.4415, 0.6892, 0.4415, 0.6867, 0.4907, 0.6878, 0.9603, 0.1587, 0.9171, 0.1598, 0.917, 0.1572, 0.9602, 0.1561, 0.6974, 0.691, 0.6471, 0.6913, 0.647, 0.6888, 0.6973, 0.6884, 0.6474, 0.7157, 0.6977, 0.7162, 0.6976, 0.7187, 0.6473, 0.7182, 0.7635, 0.6901, 0.6974, 0.691, 0.6973, 0.6884, 0.7635, 0.6876, 0.5427, 0.6911, 0.4907, 0.6903, 0.4907, 0.6878, 0.5427, 0.6885, 0.7986, 0.1598, 0.7532, 0.1586, 0.7533, 0.156, 0.7986, 0.1572, 0.5952, 0.7155, 0.6474, 0.7157, 0.6473, 0.7182, 0.5952, 0.7181, 0.5949, 0.6913, 0.5427, 0.6911, 0.5427, 0.6885, 0.5949, 0.6888, 0.838, 0.1602, 0.7986, 0.1598, 0.7986, 0.1572, 0.838, 0.1576, 0.4418, 0.7173, 0.491, 0.7163, 0.491, 0.7189, 0.4419, 0.7198, 0.543, 0.7157, 0.5952, 0.7155, 0.5952, 0.7181, 0.543, 0.7183, 0.6977, 0.7162, 0.7639, 0.7171, 0.7638, 0.7197, 0.6976, 0.7187, 0.6471, 0.6913, 0.5949, 0.6913, 0.5949, 0.6888, 0.647, 0.6888, 0.8775, 0.1602, 0.838, 0.1602, 0.838, 0.1576, 0.8775, 0.1577, 0.9712, 0.8984, 0.97, 0.9401, 0.9675, 0.94, 0.9686, 0.8984, 0.491, 0.7163, 0.543, 0.7157, 0.543, 0.7183, 0.491, 0.7189, 0.9171, 0.1598, 0.8775, 0.1602, 0.8775, 0.1577, 0.917, 0.1572, 0.9717, 0.8579, 0.9712, 0.8984, 0.9686, 0.8984, 0.9691, 0.8578, 0.9717, 0.8173, 0.9717, 0.8579, 0.9691, 0.8578, 0.9691, 0.8173, 0.9686, 0.8984, 0.9675, 0.94, 0.9643, 0.942, 0.9655, 0.8995, 0.8775, 0.1577, 0.838, 0.1576, 0.8377, 0.1544, 0.8779, 0.1545, 0.6473, 0.7182, 0.6976, 0.7187, 0.6995, 0.7207, 0.6483, 0.7202, 0.9691, 0.8578, 0.9686, 0.8984, 0.9655, 0.8995, 0.966, 0.8582, 0.917, 0.1572, 0.8775, 0.1577, 0.8779, 0.1545, 0.9181, 0.154, 0.5952, 0.7181, 0.6473, 0.7182, 0.6483, 0.7202, 0.5951, 0.7201, 0.9691, 0.8173, 0.9691, 0.8578, 0.966, 0.8582, 0.966, 0.8169, 0.7635, 0.6876, 0.6973, 0.6884, 0.6992, 0.6864, 0.7666, 0.6855, 0.543, 0.7183, 0.5952, 0.7181, 0.5951, 0.7201, 0.5419, 0.7203, 0.9687, 0.7767, 0.9691, 0.8173, 0.966, 0.8169, 0.9656, 0.7756, 0.6976, 0.7187, 0.7638, 0.7197, 0.767, 0.7217, 0.6995, 0.7207, 0.491, 0.7189, 0.543, 0.7183, 0.5419, 0.7203, 0.4889, 0.7209, 0.4907, 0.6878, 0.4415, 0.6867, 0.4385, 0.6846, 0.4887, 0.6857, 0.9676, 0.7332, 0.9687, 0.7767, 0.9656, 0.7756, 0.9645, 0.7312, 0.9602, 0.1561, 0.917, 0.1572, 0.9181, 0.154, 0.9621, 0.1529, 0.5427, 0.6885, 0.4907, 0.6878, 0.4887, 0.6857, 0.5417, 0.6865, 0.6973, 0.6884, 0.647, 0.6888, 0.648, 0.6867, 0.6992, 0.6864, 0.7986, 0.1572, 0.7533, 0.156, 0.7514, 0.1528, 0.7976, 0.154, 0.5949, 0.6888, 0.5427, 0.6885, 0.5417, 0.6865, 0.5948, 0.6867, 0.4419, 0.7198, 0.491, 0.7189, 0.4889, 0.7209, 0.4388, 0.7219, 0.838, 0.1576, 0.7986, 0.1572, 0.7976, 0.154, 0.8377, 0.1544, 0.647, 0.6888, 0.5949, 0.6888, 0.5948, 0.6867, 0.648, 0.6867, 0.6992, 0.6864, 0.648, 0.6867, 0.6489, 0.6833, 0.7011, 0.6836, 0.7976, 0.154, 0.7514, 0.1528, 0.7506, 0.1514, 0.7965, 0.1506, 0.5948, 0.6867, 0.5417, 0.6865, 0.5406, 0.6831, 0.5947, 0.6833, 0.4388, 0.7219, 0.4889, 0.7209, 0.4869, 0.7237, 0.4377, 0.7227, 0.8377, 0.1544, 0.7976, 0.154, 0.7965, 0.1506, 0.8373, 0.1506, 0.648, 0.6867, 0.5948, 0.6867, 0.5947, 0.6833, 0.6489, 0.6833, 0.9655, 0.8995, 0.9643, 0.942, 0.9631, 0.9427, 0.9622, 0.9006, 0.8779, 0.1545, 0.8377, 0.1544, 0.8373, 0.1506, 0.8783, 0.1507, 0.6483, 0.7202, 0.6995, 0.7207, 0.7014, 0.7235, 0.6492, 0.7236, 0.966, 0.8582, 0.9655, 0.8995, 0.9622, 0.9006, 0.9623, 0.8586, 0.9181, 0.154, 0.8779, 0.1545, 0.8783, 0.1507, 0.9192, 0.1506, 0.5951, 0.7201, 0.6483, 0.7202, 0.6492, 0.7236, 0.595, 0.7235, 0.966, 0.8169, 0.966, 0.8582, 0.9623, 0.8586, 0.9624, 0.8165, 0.7666, 0.6855, 0.6992, 0.6864, 0.7011, 0.6836, 0.7684, 0.6844, 0.5419, 0.7203, 0.5951, 0.7201, 0.595, 0.7235, 0.5409, 0.7237, 0.9656, 0.7756, 0.966, 0.8169, 0.9624, 0.8165, 0.9623, 0.7745, 0.6995, 0.7207, 0.767, 0.7217, 0.7688, 0.7229, 0.7014, 0.7235, 0.4889, 0.7209, 0.5419, 0.7203, 0.5409, 0.7237, 0.4869, 0.7237, 0.4887, 0.6857, 0.4385, 0.6846, 0.4373, 0.6837, 0.4866, 0.6829, 0.9645, 0.7312, 0.9656, 0.7756, 0.9623, 0.7745, 0.9633, 0.7304, 0.9621, 0.1529, 0.9181, 0.154, 0.9192, 0.1506, 0.9629, 0.1515, 0.5417, 0.6865, 0.4887, 0.6857, 0.4866, 0.6829, 0.5406, 0.6831, 0.7014, 0.7235, 0.7688, 0.7229, 0.7711, 0.7286, 0.7028, 0.7292, 0.4869, 0.7237, 0.5409, 0.7237, 0.5401, 0.7293, 0.4854, 0.7293, 0.4866, 0.6829, 0.4373, 0.6837, 0.4351, 0.6781, 0.4851, 0.6773, 0.9633, 0.7304, 0.9623, 0.7745, 0.9564, 0.7737, 0.9573, 0.729, 0.9629, 0.1515, 0.9192, 0.1506, 0.92, 0.1447, 0.9643, 0.1456, 0.5406, 0.6831, 0.4866, 0.6829, 0.4851, 0.6773, 0.5399, 0.6774, 0.7011, 0.6836, 0.6489, 0.6833, 0.6496, 0.6777, 0.7025, 0.6779, 0.7965, 0.1506, 0.7506, 0.1514, 0.7491, 0.1454, 0.7957, 0.1446, 0.5947, 0.6833, 0.5406, 0.6831, 0.5399, 0.6774, 0.5947, 0.6776, 0.4377, 0.7227, 0.4869, 0.7237, 0.4854, 0.7293, 0.4355, 0.7284, 0.8373, 0.1506, 0.7965, 0.1506, 0.7957, 0.1446, 0.8371, 0.1447, 0.6489, 0.6833, 0.5947, 0.6833, 0.5947, 0.6776, 0.6496, 0.6777, 0.9622, 0.9006, 0.9631, 0.9427, 0.9572, 0.9442, 0.9563, 0.9015, 0.8783, 0.1507, 0.8373, 0.1506, 0.8371, 0.1447, 0.8785, 0.1447, 0.6492, 0.7236, 0.7014, 0.7235, 0.7028, 0.7292, 0.6498, 0.7293, 0.9623, 0.8586, 0.9622, 0.9006, 0.9563, 0.9015, 0.9564, 0.8589, 0.9192, 0.1506, 0.8783, 0.1507, 0.8785, 0.1447, 0.92, 0.1447, 0.595, 0.7235, 0.6492, 0.7236, 0.6498, 0.7293, 0.595, 0.7292, 0.9624, 0.8165, 0.9623, 0.8586, 0.9564, 0.8589, 0.9564, 0.8163, 0.7684, 0.6844, 0.7011, 0.6836, 0.7025, 0.6779, 0.7707, 0.6787, 0.5409, 0.7237, 0.595, 0.7235, 0.595, 0.7292, 0.5401, 0.7293, 0.9623, 0.7745, 0.9624, 0.8165, 0.9564, 0.8163, 0.9564, 0.7737, 0.7957, 0.1446, 0.7491, 0.1454, 0.7488, 0.02619, 0.7955, 0.02651, 0.9573, 0.729, 0.9564, 0.7737, 0.8382, 0.7735, 0.838, 0.7285, 0.7707, 0.6787, 0.7025, 0.6779, 0.7029, 0.5594, 0.7713, 0.5594, 0.8371, 0.1447, 0.7957, 0.1446, 0.7955, 0.02651, 0.837, 0.02636, 0.7475, 0.286, 0.8052, 0.278, 0.8116, 0.2893, 0.7618, 0.295, 0.9563, 0.9015, 0.9572, 0.9442, 0.8379, 0.9445, 0.8383, 0.9017, 0.9643, 0.1456, 0.92, 0.1447, 0.9202, 0.02651, 0.9648, 0.02621, 0.918, 0.4125, 0.8593, 0.4126, 0.8596, 0.4013, 0.9114, 0.4012, 0.6498, 0.7293, 0.7028, 0.7292, 0.703, 0.8476, 0.6499, 0.8477, 0.8785, 0.1447, 0.8371, 0.1447, 0.837, 0.02636, 0.8786, 0.02636, 0.595, 0.7292, 0.6498, 0.7293, 0.6499, 0.8477, 0.5949, 0.8478, 0.4355, 0.7284, 0.4854, 0.7293, 0.485, 0.8473, 0.4348, 0.8475, 0.92, 0.1447, 0.8785, 0.1447, 0.8786, 0.02636, 0.9202, 0.02651, 0.7028, 0.7292, 0.7711, 0.7286, 0.7713, 0.8478, 0.703, 0.8476, 0.9564, 0.8163, 0.9564, 0.8589, 0.8381, 0.859, 0.8381, 0.8162, 0.5401, 0.7293, 0.595, 0.7292, 0.5949, 0.8478, 0.5399, 0.8476, 0.9564, 0.7737, 0.9564, 0.8163, 0.8381, 0.8162, 0.8382, 0.7735, 0.9212, 0.2816, 0.9731, 0.2907, 0.9599, 0.2989, 0.9145, 0.2922, 0.4854, 0.7293, 0.5401, 0.7293, 0.5399, 0.8476, 0.485, 0.8473, 0.8593, 0.4126, 0.8019, 0.409, 0.8085, 0.3984, 0.8596, 0.4013, 0.9564, 0.8589, 0.9563, 0.9015, 0.8383, 0.9017, 0.8381, 0.859, 0.4851, 0.6773, 0.4351, 0.6781, 0.4347, 0.5591, 0.4849, 0.5593, 0.8322, 0.7735, 0.8319, 0.7322, 0.8349, 0.7296, 0.8352, 0.7735, 0.8352, 0.7735, 0.8349, 0.7296, 0.838, 0.7285, 0.8382, 0.7735, 0.6499, 0.5532, 0.703, 0.5534, 0.703, 0.5564, 0.6499, 0.5562, 0.6499, 0.5562, 0.703, 0.5564, 0.7029, 0.5594, 0.6498, 0.5592, 0.4849, 0.8534, 0.4384, 0.8535, 0.4358, 0.8505, 0.485, 0.8504, 0.485, 0.8504, 0.4358, 0.8505, 0.4348, 0.8475, 0.485, 0.8473, 0.8319, 0.9408, 0.8322, 0.9017, 0.8352, 0.9017, 0.8349, 0.9434, 0.8349, 0.9434, 0.8352, 0.9017, 0.8383, 0.9017, 0.8379, 0.9445, 0.8322, 0.9017, 0.832, 0.859, 0.8351, 0.859, 0.8352, 0.9017, 0.8352, 0.9017, 0.8351, 0.859, 0.8381, 0.859, 0.8383, 0.9017, 0.832, 0.859, 0.832, 0.8162, 0.8351, 0.8162, 0.8351, 0.859, 0.8351, 0.859, 0.8351, 0.8162, 0.8381, 0.8162, 0.8381, 0.859, 0.832, 0.8162, 0.8322, 0.7735, 0.8352, 0.7735, 0.8351, 0.8162, 0.8351, 0.8162, 0.8352, 0.7735, 0.8382, 0.7735, 0.8381, 0.8162, 0.4384, 0.5531, 0.485, 0.5533, 0.4849, 0.5563, 0.4358, 0.5561, 0.4358, 0.5561, 0.4849, 0.5563, 0.4849, 0.5593, 0.4347, 0.5591, 0.485, 0.5533, 0.5398, 0.5531, 0.5398, 0.5561, 0.4849, 0.5563, 0.4849, 0.5563, 0.5398, 0.5561, 0.5398, 0.5592, 0.4849, 0.5593, 0.5398, 0.5531, 0.5948, 0.553, 0.5948, 0.556, 0.5398, 0.5561, 0.5398, 0.5561, 0.5948, 0.556, 0.5948, 0.559, 0.5398, 0.5592, 0.5948, 0.553, 0.6499, 0.5532, 0.6499, 0.5562, 0.5948, 0.556, 0.5948, 0.556, 0.6499, 0.5562, 0.6498, 0.5592, 0.5948, 0.559, 0.703, 0.8536, 0.6499, 0.8537, 0.6499, 0.8507, 0.703, 0.8506, 0.703, 0.8506, 0.6499, 0.8507, 0.6499, 0.8477, 0.703, 0.8476, 0.6499, 0.8537, 0.5949, 0.8538, 0.5949, 0.8508, 0.6499, 0.8507, 0.6499, 0.8507, 0.5949, 0.8508, 0.5949, 0.8478, 0.6499, 0.8477, 0.5949, 0.8538, 0.5399, 0.8536, 0.5399, 0.8506, 0.5949, 0.8508, 0.5949, 0.8508, 0.5399, 0.8506, 0.5399, 0.8476, 0.5949, 0.8478, 0.5399, 0.8536, 0.4849, 0.8534, 0.485, 0.8504, 0.5399, 0.8506, 0.5399, 0.8506, 0.485, 0.8504, 0.485, 0.8473, 0.5399, 0.8476, 0.9202, 0.02047, 0.9611, 0.02017, 0.9637, 0.02318, 0.9202, 0.0235, 0.9202, 0.0235, 0.9637, 0.02318, 0.9648, 0.02621, 0.9202, 0.02651, 0.7525, 0.02017, 0.7955, 0.02047, 0.7955, 0.02349, 0.7499, 0.02318, 0.7499, 0.02318, 0.7955, 0.02349, 0.7955, 0.02651, 0.7488, 0.02619, 0.7955, 0.02047, 0.837, 0.02032, 0.837, 0.02334, 0.7955, 0.02349, 0.7955, 0.02349, 0.837, 0.02334, 0.837, 0.02636, 0.7955, 0.02651, 0.837, 0.02032, 0.8786, 0.02032, 0.8786, 0.02333, 0.837, 0.02334, 0.837, 0.02334, 0.8786, 0.02333, 0.8786, 0.02636, 0.837, 0.02636, 0.8786, 0.02032, 0.9202, 0.02047, 0.9202, 0.0235, 0.8786, 0.02333, 0.8786, 0.02333, 0.9202, 0.0235, 0.9202, 0.02651, 0.8786, 0.02636, 0.703, 0.5534, 0.7676, 0.5534, 0.7702, 0.5564, 0.703, 0.5564, 0.703, 0.5564, 0.7702, 0.5564, 0.7713, 0.5594, 0.7029, 0.5594, 0.7676, 0.8538, 0.703, 0.8536, 0.703, 0.8506, 0.7702, 0.8508, 0.7702, 0.8508, 0.703, 0.8506, 0.703, 0.8476, 0.7713, 0.8478, 0.03804, 0.1939, 0.03763, 0.1513, 0.03763, 0.1087, 0.03804, 0.06608, 0.03994, 0.02711, 0.08632, 0.02529, 0.1412, 0.02464, 0.1961, 0.02464, 0.251, 0.02464, 0.304, 0.02529, 0.3684, 0.02715, 0.3703, 0.06776, 0.3707, 0.1092, 0.3707, 0.1507, 0.3703, 0.1921, 0.3684, 0.2349, 0.304, 0.2368, 0.251, 0.2374, 0.1961, 0.2374, 0.1412, 0.2374, 0.08643, 0.2368, 0.03995, 0.235, 0.8596, 0.4013, 0.8085, 0.3984, 0.8116, 0.2893, 0.8634, 0.2893, 0.9114, 0.4012, 0.8596, 0.4013, 0.8634, 0.2893, 0.9145, 0.2922, 0.9596, 0.3956, 0.9114, 0.4012, 0.9145, 0.2922, 0.9599, 0.2989, 0.8085, 0.3984, 0.7615, 0.3916, 0.7618, 0.295, 0.8116, 0.2893, 0.7482, 0.3997, 0.7475, 0.286, 0.7618, 0.295, 0.7615, 0.3916, 0.9738, 0.4046, 0.918, 0.4125, 0.9114, 0.4012, 0.9596, 0.3956, 0.8019, 0.409, 0.7482, 0.3997, 0.7615, 0.3916, 0.8085, 0.3984, 0.8638, 0.278, 0.9212, 0.2816, 0.9145, 0.2922, 0.8634, 0.2893, 0.9731, 0.2907, 0.9738, 0.4046, 0.9596, 0.3956, 0.9599, 0.2989, 0.8052, 0.278, 0.8638, 0.278, 0.8634, 0.2893, 0.8116, 0.2893, 0.3238, 0.6041, 0.3167, 0.6167, 0.2873, 0.599, 0.287, 0.5972, 0.3202, 0.5882, 0.3238, 0.6041, 0.287, 0.5972, 0.2879, 0.5957, 0.2873, 0.599, 0.2835, 0.5998, 0.2835, 0.5962, 0.287, 0.5972, 0.3202, 0.5882, 0.3226, 0.5852, 0.3276, 0.6049, 0.3238, 0.6041, 0.287, 0.5972, 0.2835, 0.5962, 0.2853, 0.5931, 0.2879, 0.5957, 0.3167, 0.6167, 0.3175, 0.6204, 0.2835, 0.5998, 0.2873, 0.599, 0.2879, 0.5957, 0.2853, 0.5931, 0.3226, 0.5852, 0.3202, 0.5882, 0.3238, 0.6041, 0.3276, 0.6049, 0.3175, 0.6204, 0.3167, 0.6167])
me_plane_004.materials.append(mat_tv_material)
me_plane_004.use_remesh_preserve_volume = False
me_plane_004.use_remesh_preserve_attributes = False
me_plane_004.use_mirror_vertex_groups = False
me_plane_004.update()

# ---- objects
ob_tv = bpy.data.objects.new('TV', me_plane_004)

# ---- transforms, parenting, visibility, modifiers, constraints
ob_tv.location = (0.007922, 1.178, -0.2948)
ob_tv.rotation_euler = (1.571, -0.0, 0.0)
ob_tv.lineart.crease_threshold = 0.0
_m = ob_tv.modifiers.new('EdgeSplit', 'EDGE_SPLIT')

# ---- collection membership
col_collection_1.objects.link(ob_tv)

# ---- scene / render settings (as saved in the file)
scene.frame_start = 1; scene.frame_end = 250; scene.frame_set(1)
scene.render.engine = 'BLENDER_EEVEE_NEXT'
scene.render.resolution_percentage = 50
scene.render.dither_intensity = 0.0
scene.cycles.use_denoising = False
scene.cycles.samples = 128
scene.cycles.sampling_pattern = 'TABULATED_SOBOL'
scene.cycles.light_sampling_threshold = 0.0
scene.cycles.use_adaptive_sampling = False
scene.cycles.use_light_tree = False
scene.cycles.blur_glossy = 0.0
scene.cycles.sample_clamp_indirect = 0.0
scene.view_settings.view_transform = 'Standard'
bpy.context.view_layer.update()

# ---- added for rendering (the .blend has no active camera and no usable light): camera, sun
cam_auto = bpy.data.cameras.new('AutoCamera')
cam_auto.lens = 50.0
cam_auto.sensor_width = 36.0
cam_auto.clip_end = 1000.0
ob_auto_camera = bpy.data.objects.new('AutoCamera', cam_auto)
scene.collection.objects.link(ob_auto_camera)
ob_auto_camera.location = (8.63329, -9.26589, 6.45069)
ob_auto_camera.rotation_euler = (1.09748, -7.21219e-08, 0.694738)
scene.camera = ob_auto_camera
light_auto_sun = bpy.data.lights.new('AutoSun', 'SUN')
light_auto_sun.energy = 3.0
light_auto_sun.angle = 0.0523599
ob_auto_sun = bpy.data.objects.new('AutoSun', light_auto_sun)
scene.collection.objects.link(ob_auto_sun)
ob_auto_sun.rotation_euler = (0.872665, 0.174533, 0.523599)
bpy.context.view_layer.update()
